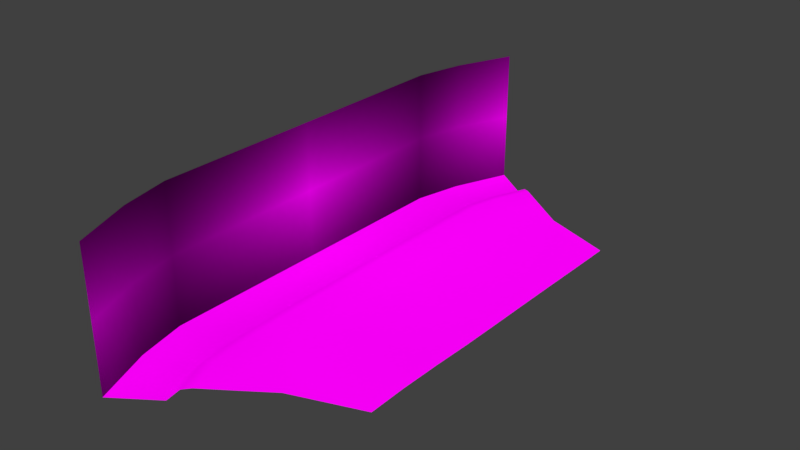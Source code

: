 # Source: background.blend  (saved by Blender 2.79.0; exported with 4.5.12 LTS)
import bpy
from mathutils import Matrix  # noqa: F401  (used for matrix-valued properties, if any)

bpy.ops.wm.read_factory_settings(use_empty=True)
scene = bpy.context.scene
scene.name = 'Scene'

# ---- collections
col_collection_1 = bpy.data.collections.new('Collection 1'); scene.collection.children.link(col_collection_1)

# ---- images (referenced by path relative to the original .blend; pixels are not part of the script)
import os
ASSET_DIR = os.environ.get("B2B_ASSET_DIR", "")  # directory of the original .blend (textures are referenced by path, not embedded)
HERE = os.path.dirname(os.path.abspath(__file__))  # packed textures are extracted next to this script under _unpacked/

def load_image(name, relpath, width, height, colorspace="sRGB"):
    """Load a texture the original file referenced (path relative to the .blend, or extracted next to this script)."""
    p = next((c for c in (os.path.join(HERE, relpath), os.path.join(ASSET_DIR, relpath)) if relpath and os.path.exists(c)), "")
    if p:
        img = bpy.data.images.load(p, check_existing=True)
        img.name = name
    else:  # same state as the original file: an image datablock whose file is absent (Cycles renders it pink)
        img = bpy.data.images.new(name, width, height)
        img.source = "FILE"
        img.filepath = "//" + (relpath or name)
    img.colorspace_settings.name = colorspace
    return img
img_sandy_texture_png = load_image('sandy_texture.png', 'sandy_texture.png', 1024, 1024, 'sRGB')
img_crocobrush_bg2_png = load_image('crocobrush_bg2.png', 'crocobrush_bg2.png', 1024, 1024, 'sRGB')

# ---- materials (node trees are filled in below, after node groups)
mat_ground = bpy.data.materials.new('Ground')
mat_ground.alpha_threshold = 0.0
mat_ground.diffuse_color = (0.1627, 0.8, 0.1702, 1.0)
mat_ground.roughness = 0.5
mat_background = bpy.data.materials.new('Background')
mat_background.alpha_threshold = 0.0
mat_background.diffuse_color = (0.4728, 0.6428, 0.8, 1.0)
mat_background.roughness = 0.5

# ---- material node trees
mat_ground.use_nodes = True; mat_ground.node_tree.nodes.clear()
_N = mat_ground.node_tree.nodes; _L = mat_ground.node_tree.links
n0 = _N.new('ShaderNodeOutputMaterial'); n0.name = 'Material Output'; n0.location = (333, 25)
n1 = _N.new('ShaderNodeBsdfDiffuse'); n1.name = 'Diffuse BSDF'; n1.location = (160, 40)
n1.inputs[1].default_value = 0.4883
n2 = _N.new('ShaderNodeTexImage'); n2.name = 'Image Texture'; n2.location = (-20, 40)
n2.width = 140
n2.image = img_sandy_texture_png
_L.new(n2.outputs[0], n1.inputs[0])
_L.new(n1.outputs[0], n0.inputs[0])
n0.is_active_output = True
mat_background.use_nodes = True; mat_background.node_tree.nodes.clear()
_N = mat_background.node_tree.nodes; _L = mat_background.node_tree.links
n0 = _N.new('ShaderNodeOutputMaterial'); n0.name = 'Material Output'; n0.location = (300, 300)
n1 = _N.new('ShaderNodeBsdfDiffuse'); n1.name = 'Diffuse BSDF'; n1.location = (100, 300)
n2 = _N.new('ShaderNodeTexImage'); n2.name = 'Image Texture'; n2.location = (-100, 320)
n2.width = 140
n2.image = img_crocobrush_bg2_png
n2.extension = 'CLIP'
_L.new(n2.outputs[0], n1.inputs[0])
_L.new(n1.outputs[0], n0.inputs[0])
n0.is_active_output = True

# ---- world
world_world = bpy.data.worlds.new('World'); scene.world = world_world
world_world.color = (0.05088, 0.05088, 0.05088)
world_world.use_sun_shadow = False
world_world.sun_shadow_jitter_overblur = 0.0
world_world.cycles.sampling_method = 'MANUAL'

# ---- meshes
me_plane_001 = bpy.data.meshes.new('Plane.001')
me_plane_001.from_pydata([(-5.091, -16.99, -1.291), (17.68, -16.99, 0.04614), (-5.091, 17.2, -1.291), (17.68, 17.2, 0.03563), (2.411, -13.25, -0.07201), (2.411, -8.95, 0.04518), (2.411, -4.649, 0.0156), (2.411, -0.3493, 0.1), (2.411, 3.951, 0.1574), (2.411, 8.251, 0.08215), (2.411, 12.55, 0.07311), (2.411, 17.2, 0.03563), (5.748, -13.25, 0.06148), (5.748, -8.95, 0.1674), (0.1564, 17.2, -1.291), (5.748, 17.2, 0.03563), (9.667, 17.2, 0.03563), (0.1564, -16.99, -1.291), (2.411, -16.99, -0.2123), (5.748, -16.99, 0.09586), (9.667, -16.99, 0.09263), (5.748, -4.649, 0.02544), (5.748, -0.3493, -0.02711), (5.748, 3.951, 0.1049), (5.748, 8.251, 0.1332), (5.748, 12.55, 0.05903), (9.667, -13.25, 0.2771), (9.667, -8.95, 0.1085), (9.667, -4.649, 0.02045), (9.667, -0.3493, 0.09069), (9.667, 3.951, 0.01596), (9.667, 8.251, -0.01131), (9.667, 12.55, 0.053), (-5.091, -13.25, -1.291), (-5.091, -8.95, -1.291), (-5.091, -4.649, -1.291), (-5.091, -0.3493, -1.291), (-5.091, 3.951, -1.291), (-5.091, 8.251, -1.291), (-5.091, 12.55, -1.291), (17.68, 12.55, 0.03409), (17.68, 8.251, 0.05308), (17.68, 3.951, 0.05967), (17.68, -0.3493, 0.04788), (17.68, -4.649, 0.0579), (17.68, -8.95, 0.1492), (17.68, -13.25, 0.1652), (0.1564, 12.55, -1.291), (0.1564, 8.251, -1.291), (0.1564, 3.951, -1.291), (0.1564, -0.3493, -1.291), (0.1564, -4.649, -1.291), (0.1564, -8.95, -1.291), (0.1564, -13.25, -1.291), (1.404, 17.2, -0.1475), (1.513, -16.99, -0.3858), (1.451, -13.25, -0.2506), (1.406, -8.95, -0.151), (1.412, -4.649, -0.1645), (1.385, -0.3493, -0.1059), (1.374, 3.951, -0.08197), (1.38, 8.251, -0.09622), (1.383, 12.55, -0.1024), (-1.531, 28.28, -1.291), (4.614, 23.97, 0.04178), (2.768, 25.27, -1.291), (7.348, 22.06, 0.03409), (10.56, 19.81, 0.03409), (3.787, 24.55, -0.1412), (9.953, 18.42, 0.03409), (1.007, 20.91, -1.291), (-3.929, 22.29, -1.291), (3.127, 20.32, 0.04178), (6.267, 19.45, 0.03409), (2.178, 20.59, -0.1412), (-1.531, -28.07, -1.281), (4.614, -23.76, 0.05229), (2.768, -25.06, -1.281), (7.348, -21.85, 0.0446), (10.56, -19.6, 0.0446), (3.787, -24.34, -0.1307), (9.953, -18.21, 0.0446), (1.007, -20.7, -1.281), (-3.929, -22.08, -1.281), (3.127, -20.11, 0.05229), (6.267, -19.24, 0.0446), (2.178, -20.38, -0.1307)], [], [(22, 23, 8, 7), (29, 30, 23, 22), (29, 22, 21, 28), (27, 28, 21, 13), (26, 27, 13, 12), (20, 26, 12, 19), (25, 15, 11, 10), (53, 52, 34, 33), (57, 58, 51, 52), (56, 57, 52, 53), (60, 61, 48, 49), (59, 60, 49, 50), (58, 59, 50, 51), (12, 4, 18, 19), (62, 54, 14, 47), (61, 62, 47, 48), (21, 22, 7, 6), (24, 25, 10, 9), (13, 21, 6, 5), (24, 9, 8, 23), (12, 13, 5, 4), (30, 31, 24, 23), (32, 25, 24, 31), (32, 16, 15, 25), (46, 26, 20, 1), (45, 27, 26, 46), (44, 28, 27, 45), (43, 29, 28, 44), (42, 30, 29, 43), (41, 31, 30, 42), (40, 32, 31, 41), (3, 16, 32, 40), (53, 33, 0, 17), (52, 51, 35, 34), (4, 56, 55, 18), (50, 49, 37, 36), (49, 48, 38, 37), (48, 47, 39, 38), (47, 14, 2, 39), (55, 56, 53, 17), (9, 10, 62, 61), (10, 11, 54, 62), (6, 7, 59, 58), (7, 8, 60, 59), (8, 9, 61, 60), (4, 5, 57, 56), (5, 6, 58, 57), (51, 50, 36, 35), (69, 3, 67), (71, 70, 65, 63), (73, 66, 64, 72), (73, 69, 67, 66), (74, 72, 64, 68), (74, 68, 65, 70), (54, 74, 70, 14), (54, 11, 72, 74), (15, 16, 69, 73), (15, 73, 72, 11), (2, 14, 70, 71), (16, 3, 69), (81, 79, 1), (83, 75, 77, 82), (85, 84, 76, 78), (85, 78, 79, 81), (86, 80, 76, 84), (86, 82, 77, 80), (55, 17, 82, 86), (55, 86, 84, 18), (19, 85, 81, 20), (19, 18, 84, 85), (0, 83, 82, 17), (20, 81, 1)])
me_plane_001.polygons.foreach_set('use_smooth', [True] * 72)
_uv = me_plane_001.uv_layers.new(name='UVMap')
_uv.uv.foreach_set('vector', [0.3157, 0.6813, 0.3157, 1.371, -0.08575, 1.371, -0.08575, 0.6813, 0.7871, 0.6813, 0.7871, 1.371, 0.3157, 1.371, 0.3157, 0.6813, 0.7871, 0.6813, 0.3157, 0.6813, 0.3157, -0.008323, 0.7871, -0.008323, 0.7871, -0.698, 0.7871, -0.008323, 0.3157, -0.008323, 0.3157, -0.698, 0.7871, -1.388, 0.7871, -0.698, 0.3157, -0.698, 0.3157, -1.388, 0.7871, -1.988, 0.7871, -1.388, 0.3157, -1.388, 0.3157, -1.988, 0.3157, 2.75, 0.3157, 3.496, -0.08575, 3.496, -0.08575, 2.75, -0.3569, -1.388, -0.3569, -0.698, -0.9881, -0.698, -0.9881, -1.388, -0.2067, -0.698, -0.2059, -0.008323, -0.3569, -0.008323, -0.3569, -0.698, -0.2012, -1.388, -0.2067, -0.698, -0.3569, -0.698, -0.3569, -1.388, -0.2105, 1.371, -0.2097, 2.061, -0.3569, 2.061, -0.3569, 1.371, -0.2091, 0.6813, -0.2105, 1.371, -0.3569, 1.371, -0.3569, 0.6813, -0.2059, -0.008323, -0.2091, 0.6813, -0.3569, 0.6813, -0.3569, -0.008323, 0.3157, -1.388, -0.08575, -1.388, -0.08575, -1.988, 0.3157, -1.988, -0.2093, 2.75, -0.2069, 3.496, -0.3569, 3.496, -0.3569, 2.75, -0.2097, 2.061, -0.2093, 2.75, -0.3569, 2.75, -0.3569, 2.061, 0.3157, -0.008323, 0.3157, 0.6813, -0.08575, 0.6813, -0.08575, -0.008323, 0.3157, 2.061, 0.3157, 2.75, -0.08575, 2.75, -0.08575, 2.061, 0.3157, -0.698, 0.3157, -0.008323, -0.08575, -0.008323, -0.08575, -0.698, 0.3157, 2.061, -0.08575, 2.061, -0.08575, 1.371, 0.3157, 1.371, 0.3157, -1.388, 0.3157, -0.698, -0.08575, -0.698, -0.08575, -1.388, 0.7871, 1.371, 0.7871, 2.061, 0.3157, 2.061, 0.3157, 1.371, 0.7871, 2.75, 0.3157, 2.75, 0.3157, 2.061, 0.7871, 2.061, 0.7871, 2.75, 0.7871, 3.496, 0.3157, 3.496, 0.3157, 2.75, 1.751, -1.388, 0.7871, -1.388, 0.7871, -1.988, 1.751, -1.988, 1.751, -0.698, 0.7871, -0.698, 0.7871, -1.388, 1.751, -1.388, 1.751, -0.008323, 0.7871, -0.008323, 0.7871, -0.698, 1.751, -0.698, 1.751, 0.6813, 0.7871, 0.6813, 0.7871, -0.008323, 1.751, -0.008323, 1.751, 1.371, 0.7871, 1.371, 0.7871, 0.6813, 1.751, 0.6813, 1.751, 2.061, 0.7871, 2.061, 0.7871, 1.371, 1.751, 1.371, 1.751, 2.75, 0.7871, 2.75, 0.7871, 2.061, 1.751, 2.061, 1.751, 3.496, 0.7871, 3.496, 0.7871, 2.75, 1.751, 2.75, -0.3569, -1.388, -0.9881, -1.388, -0.9881, -1.988, -0.3569, -1.988, -0.3569, -0.698, -0.3569, -0.008323, -0.9881, -0.008323, -0.9881, -0.698, -0.08575, -1.388, -0.2012, -1.388, -0.1938, -1.988, -0.08575, -1.988, -0.3569, 0.6813, -0.3569, 1.371, -0.9881, 1.371, -0.9881, 0.6813, -0.3569, 1.371, -0.3569, 2.061, -0.9881, 2.061, -0.9881, 1.371, -0.3569, 2.061, -0.3569, 2.75, -0.9881, 2.75, -0.9881, 2.061, -0.3569, 2.75, -0.3569, 3.496, -0.9881, 3.496, -0.9881, 2.75, -0.1938, -1.988, -0.2012, -1.388, -0.3569, -1.388, -0.3569, -1.988, -0.08575, 2.061, -0.08575, 2.75, -0.2093, 2.75, -0.2097, 2.061, -0.08575, 2.75, -0.08575, 3.496, -0.2069, 3.496, -0.2093, 2.75, -0.08575, -0.008323, -0.08575, 0.6813, -0.2091, 0.6813, -0.2059, -0.008323, -0.08575, 0.6813, -0.08575, 1.371, -0.2105, 1.371, -0.2091, 0.6813, -0.08575, 1.371, -0.08575, 2.061, -0.2097, 2.061, -0.2105, 1.371, -0.08575, -1.388, -0.08575, -0.698, -0.2067, -0.698, -0.2012, -1.388, -0.08575, -0.698, -0.08575, -0.008323, -0.2059, -0.008323, -0.2067, -0.698, -0.3569, -0.008323, -0.3569, 0.6813, -0.9881, 0.6813, -0.9881, -0.008323, 0.8214, 3.692, 1.751, 3.496, 0.8943, 3.914, -0.8482, 4.311, -0.2546, 4.091, -0.04283, 4.789, -0.5598, 5.272, 0.378, 3.856, 0.5081, 4.275, 0.1793, 4.582, 0.00043, 3.996, 0.378, 3.856, 0.8214, 3.692, 0.8943, 3.914, 0.5081, 4.275, -0.1138, 4.039, 0.00043, 3.996, 0.1793, 4.582, 0.0798, 4.675, -0.1138, 4.039, 0.0798, 4.675, -0.04283, 4.789, -0.2546, 4.091, -0.2069, 3.496, -0.1138, 4.039, -0.2546, 4.091, -0.3569, 3.496, -0.2069, 3.496, -0.08575, 3.496, 0.00043, 3.996, -0.1138, 4.039, 0.3157, 3.496, 0.7871, 3.496, 0.8214, 3.692, 0.378, 3.856, 0.3157, 3.496, 0.378, 3.856, 0.00043, 3.996, -0.08575, 3.496, -0.9881, 3.496, -0.3569, 3.496, -0.2546, 4.091, -0.8482, 4.311, 0.7871, 3.496, 1.751, 3.496, 0.8214, 3.692, 0.8214, -2.183, 0.8943, -2.406, 1.751, -1.988, -0.8482, -2.803, -0.5598, -3.764, -0.04283, -3.281, -0.2546, -2.583, 0.378, -2.348, 0.0004304, -2.488, 0.1793, -3.074, 0.5081, -2.767, 0.378, -2.348, 0.5081, -2.767, 0.8943, -2.406, 0.8214, -2.183, -0.1138, -2.531, 0.0798, -3.167, 0.1793, -3.074, 0.0004304, -2.488, -0.1138, -2.531, -0.2546, -2.583, -0.04283, -3.281, 0.0798, -3.167, -0.1938, -1.988, -0.3569, -1.988, -0.2546, -2.583, -0.1138, -2.531, -0.1938, -1.988, -0.1138, -2.531, 0.0004304, -2.488, -0.08575, -1.988, 0.3157, -1.988, 0.378, -2.348, 0.8214, -2.183, 0.7871, -1.988, 0.3157, -1.988, -0.08575, -1.988, 0.0004304, -2.488, 0.378, -2.348, -0.9881, -1.988, -0.8482, -2.803, -0.2546, -2.583, -0.3569, -1.988, 0.7871, -1.988, 0.8214, -2.183, 1.751, -1.988])
me_plane_001.materials.append(mat_ground)
me_plane_001.use_remesh_preserve_volume = False
me_plane_001.use_remesh_preserve_attributes = False
me_plane_001.use_mirror_vertex_groups = False
me_plane_001.update()
me_crocobrush_bg = bpy.data.meshes.new('crocobrush_bg')
me_crocobrush_bg.from_pydata([(-1.187e-07, 17.1, -6.495), (-5.727e-08, 17.1, 7.795), (1.163, 22.18, -6.495), (1.163, 22.18, 7.795), (3.56, 28.17, -6.495), (3.56, 28.17, 7.795), (0.0, -17.1, -6.495), (1.192e-07, -17.1, 7.795), (1.163, -22.18, -6.495), (1.163, -22.18, 7.795), (3.56, -28.17, -6.495), (3.56, -28.17, 7.795)], [], [(6, 0, 1, 7), (1, 0, 2, 3), (3, 2, 4, 5), (7, 9, 8, 6), (9, 11, 10, 8)])
me_crocobrush_bg.polygons.foreach_set('use_smooth', [True] * 5)
_uv = me_crocobrush_bg.uv_layers.new(name='UVMap')
_uv.uv.foreach_set('vector', [0.0, 0.0, 1.0, 0.0, 1.0, 1.0, 0.0, 1.0, 0.9998, 1.0, 0.9998, 0.0001225, 0.7946, 0.0001225, 0.7946, 1.0, 0.7946, 1.0, 0.7946, 0.0001225, 0.5406, 0.0001225, 0.5406, 1.0, -6.27e-06, 1.0, 0.2052, 1.0, 0.2052, 0.0001225, -6.538e-06, 0.0001225, 0.2052, 1.0, 0.4592, 1.0, 0.4592, 0.0001225, 0.2052, 0.0001225])
me_crocobrush_bg.materials.append(mat_background)
me_crocobrush_bg.use_remesh_preserve_volume = False
me_crocobrush_bg.use_remesh_preserve_attributes = False
me_crocobrush_bg.use_mirror_vertex_groups = False
me_crocobrush_bg.update()

# ---- objects
ob_root = bpy.data.objects.new('root', None)
ob_ground = bpy.data.objects.new('Ground', me_plane_001)
ob_background = bpy.data.objects.new('Background', me_crocobrush_bg)

# ---- transforms, parenting, visibility, modifiers, constraints
ob_root.location = (0.0, 0.0, 0.0)
ob_root.empty_image_offset = (0.0, 0.0)
ob_root.lineart.crease_threshold = 0.0
ob_ground.parent = ob_root
ob_ground.location = (0.0, 0.0, 1.49e-08)
ob_ground.lineart.crease_threshold = 0.0
ob_background.parent = ob_root
ob_background.location = (-5.091, 0.1046, 5.203)
ob_background.lineart.crease_threshold = 0.0

# ---- collection membership
col_collection_1.objects.link(ob_root)
col_collection_1.objects.link(ob_ground)
col_collection_1.objects.link(ob_background)

# ---- scene / render settings (as saved in the file)
scene.frame_start = 1; scene.frame_end = 250; scene.frame_set(219)
scene.render.engine = 'CYCLES'
scene.render.resolution_percentage = 50
scene.render.dither_intensity = 0.0
scene.cycles.use_denoising = False
scene.cycles.samples = 128
scene.cycles.sampling_pattern = 'TABULATED_SOBOL'
scene.cycles.use_adaptive_sampling = False
scene.cycles.use_light_tree = False
scene.cycles.blur_glossy = 0.0
scene.cycles.sample_clamp_indirect = 0.0
scene.view_settings.view_transform = 'Standard'
bpy.context.view_layer.update()

# ---- added for rendering (the .blend has no active camera and no usable light): camera, sun
cam_auto = bpy.data.cameras.new('AutoCamera')
cam_auto.lens = 50.0
cam_auto.sensor_width = 36.0
cam_auto.clip_end = 1013.69
ob_auto_camera = bpy.data.objects.new('AutoCamera', cam_auto)
scene.collection.objects.link(ob_auto_camera)
ob_auto_camera.location = (64.0553, -69.2078, 52.0614)
ob_auto_camera.rotation_euler = (1.09748, -7.21219e-08, 0.694738)
scene.camera = ob_auto_camera
light_auto_sun = bpy.data.lights.new('AutoSun', 'SUN')
light_auto_sun.energy = 3.0
light_auto_sun.angle = 0.0523599
ob_auto_sun = bpy.data.objects.new('AutoSun', light_auto_sun)
scene.collection.objects.link(ob_auto_sun)
ob_auto_sun.rotation_euler = (0.872665, 0.174533, 0.523599)
bpy.context.view_layer.update()
